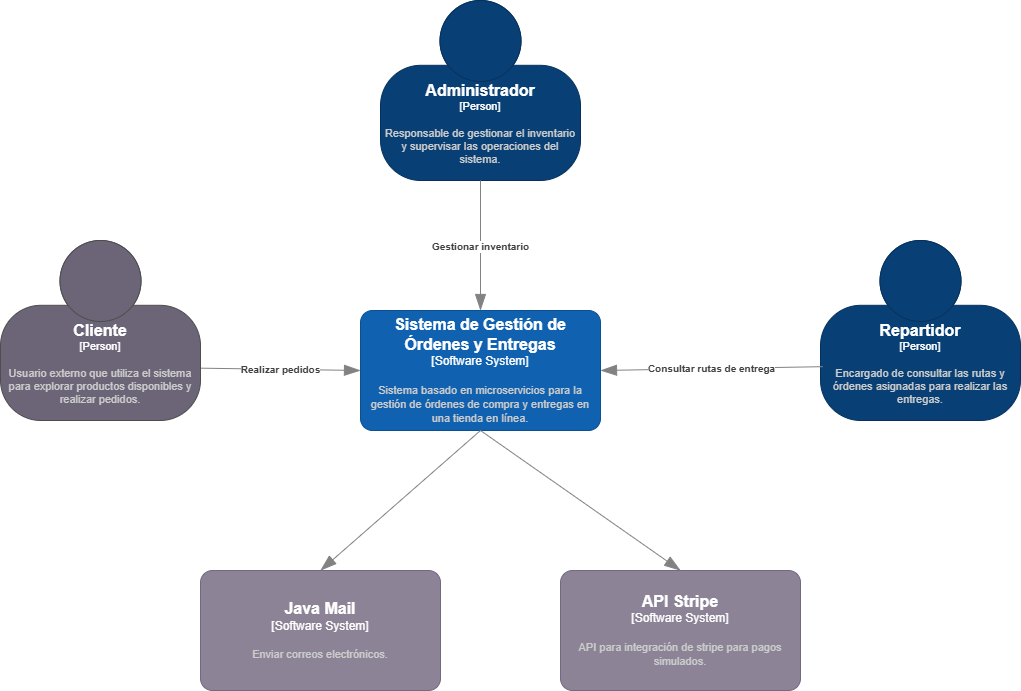

The diagram above was exported from draw.io. Its source (the exported page's mxGraphModel, read from the mxfile embedded in the PNG):
<mxGraphModel dx="2954" dy="2712" grid="1" gridSize="10" guides="1" tooltips="1" connect="1" arrows="1" fold="1" page="1" pageScale="1" pageWidth="827" pageHeight="1169" math="0" shadow="0">
  <root>
    <mxCell id="0" />
    <mxCell id="1" parent="0" />
    <object placeholders="1" c4Name="Administrador" c4Type="Person" c4Description="Responsable de gestionar el inventario y supervisar las operaciones del sistema." label="&lt;font style=&quot;font-size: 16px&quot;&gt;&lt;b&gt;%c4Name%&lt;/b&gt;&lt;/font&gt;&lt;div&gt;[%c4Type%]&lt;/div&gt;&lt;br&gt;&lt;div&gt;&lt;font style=&quot;font-size: 11px&quot;&gt;&lt;font color=&quot;#cccccc&quot;&gt;%c4Description%&lt;/font&gt;&lt;/div&gt;" id="2">
      <mxCell style="html=1;fontSize=11;dashed=0;whiteSpace=wrap;fillColor=#083F75;strokeColor=#06315C;fontColor=#ffffff;shape=mxgraph.c4.person2;align=center;metaEdit=1;points=[[0.5,0,0],[1,0.5,0],[1,0.75,0],[0.75,1,0],[0.5,1,0],[0.25,1,0],[0,0.75,0],[0,0.5,0]];resizable=0;" vertex="1" parent="1">
        <mxGeometry x="450" y="-130" width="200" height="180" as="geometry" />
      </mxCell>
    </object>
    <object placeholders="1" c4Name="Sistema de Gestión de Órdenes y Entregas" c4Type="Software System" c4Description="Sistema basado en microservicios para la &#10;gestión de órdenes de compra y entregas en una tienda en línea." label="&lt;font style=&quot;font-size: 16px&quot;&gt;&lt;b&gt;%c4Name%&lt;/b&gt;&lt;/font&gt;&lt;div&gt;[%c4Type%]&lt;/div&gt;&lt;br&gt;&lt;div&gt;&lt;font style=&quot;font-size: 11px&quot;&gt;&lt;font color=&quot;#cccccc&quot;&gt;%c4Description%&lt;/font&gt;&lt;/div&gt;" id="3">
      <mxCell style="rounded=1;whiteSpace=wrap;html=1;labelBackgroundColor=none;fillColor=#1061B0;fontColor=#ffffff;align=center;arcSize=10;strokeColor=#0D5091;metaEdit=1;resizable=0;points=[[0.25,0,0],[0.5,0,0],[0.75,0,0],[1,0.25,0],[1,0.5,0],[1,0.75,0],[0.75,1,0],[0.5,1,0],[0.25,1,0],[0,0.75,0],[0,0.5,0],[0,0.25,0]];" vertex="1" parent="1">
        <mxGeometry x="430" y="180" width="240" height="120" as="geometry" />
      </mxCell>
    </object>
    <object placeholders="1" c4Type="Relationship" c4Description="Gestionar inventario" label="&lt;div style=&quot;text-align: left&quot;&gt;&lt;div style=&quot;text-align: center&quot;&gt;&lt;b&gt;%c4Description%&lt;/b&gt;&lt;/div&gt;" id="4">
      <mxCell style="endArrow=blockThin;html=1;fontSize=10;fontColor=#404040;strokeWidth=1;endFill=1;strokeColor=#828282;elbow=vertical;metaEdit=1;endSize=14;startSize=14;jumpStyle=arc;jumpSize=16;rounded=0;exitX=0.5;exitY=1;exitDx=0;exitDy=0;exitPerimeter=0;entryX=0.5;entryY=0;entryDx=0;entryDy=0;entryPerimeter=0;" edge="1" source="2" target="3" parent="1">
        <mxGeometry width="240" relative="1" as="geometry">
          <mxPoint x="280" y="110" as="sourcePoint" />
          <mxPoint x="520" y="110" as="targetPoint" />
          <mxPoint as="offset" />
        </mxGeometry>
      </mxCell>
    </object>
    <object placeholders="1" c4Name="Repartidor" c4Type="Person" c4Description="Encargado de consultar las rutas y órdenes asignadas para realizar las entregas." label="&lt;font style=&quot;font-size: 16px&quot;&gt;&lt;b&gt;%c4Name%&lt;/b&gt;&lt;/font&gt;&lt;div&gt;[%c4Type%]&lt;/div&gt;&lt;br&gt;&lt;div&gt;&lt;font style=&quot;font-size: 11px&quot;&gt;&lt;font color=&quot;#cccccc&quot;&gt;%c4Description%&lt;/font&gt;&lt;/div&gt;" id="5">
      <mxCell style="html=1;fontSize=11;dashed=0;whiteSpace=wrap;fillColor=#083F75;strokeColor=#06315C;fontColor=#ffffff;shape=mxgraph.c4.person2;align=center;metaEdit=1;points=[[0.5,0,0],[1,0.5,0],[1,0.75,0],[0.75,1,0],[0.5,1,0],[0.25,1,0],[0,0.75,0],[0,0.5,0]];resizable=0;" vertex="1" parent="1">
        <mxGeometry x="890" y="110" width="200" height="180" as="geometry" />
      </mxCell>
    </object>
    <object placeholders="1" c4Type="Relationship" c4Description="Realizar pedidos" label="&lt;div style=&quot;text-align: left&quot;&gt;&lt;div style=&quot;text-align: center&quot;&gt;&lt;b&gt;%c4Description%&lt;/b&gt;&lt;/div&gt;" id="6">
      <mxCell style="endArrow=blockThin;html=1;fontSize=10;fontColor=#404040;strokeWidth=1;endFill=1;strokeColor=#828282;elbow=vertical;metaEdit=1;endSize=14;startSize=14;jumpStyle=arc;jumpSize=16;rounded=0;exitX=0.984;exitY=0.709;exitDx=0;exitDy=0;exitPerimeter=0;entryX=0;entryY=0.5;entryDx=0;entryDy=0;entryPerimeter=0;" edge="1" source="8" target="3" parent="1">
        <mxGeometry width="240" relative="1" as="geometry">
          <mxPoint x="280.39999999999986" y="292.5799999999999" as="sourcePoint" />
          <mxPoint x="560" y="190" as="targetPoint" />
          <mxPoint as="offset" />
        </mxGeometry>
      </mxCell>
    </object>
    <object placeholders="1" c4Type="Relationship" c4Description="Consultar rutas de entrega" label="&lt;div style=&quot;text-align: left&quot;&gt;&lt;div style=&quot;text-align: center&quot;&gt;&lt;b&gt;%c4Description%&lt;/b&gt;&lt;/div&gt;" id="7">
      <mxCell style="endArrow=blockThin;html=1;fontSize=10;fontColor=#404040;strokeWidth=1;endFill=1;strokeColor=#828282;elbow=vertical;metaEdit=1;endSize=14;startSize=14;jumpStyle=arc;jumpSize=16;rounded=0;entryX=1;entryY=0.5;entryDx=0;entryDy=0;entryPerimeter=0;exitX=0.012;exitY=0.701;exitDx=0;exitDy=0;exitPerimeter=0;" edge="1" source="5" target="3" parent="1">
        <mxGeometry width="240" relative="1" as="geometry">
          <mxPoint x="430" y="400" as="sourcePoint" />
          <mxPoint x="440" y="250" as="targetPoint" />
          <mxPoint as="offset" />
        </mxGeometry>
      </mxCell>
    </object>
    <object placeholders="1" c4Name="Cliente" c4Type="Person" c4Description="Usuario externo que utiliza el sistema para explorar productos disponibles y realizar pedidos." label="&lt;font style=&quot;font-size: 16px&quot;&gt;&lt;b&gt;%c4Name%&lt;/b&gt;&lt;/font&gt;&lt;div&gt;[%c4Type%]&lt;/div&gt;&lt;br&gt;&lt;div&gt;&lt;font style=&quot;font-size: 11px&quot;&gt;&lt;font color=&quot;#cccccc&quot;&gt;%c4Description%&lt;/font&gt;&lt;/div&gt;" id="8">
      <mxCell style="html=1;fontSize=11;dashed=0;whiteSpace=wrap;fillColor=#6C6477;strokeColor=#4D4D4D;fontColor=#ffffff;shape=mxgraph.c4.person2;align=center;metaEdit=1;points=[[0.5,0,0],[1,0.5,0],[1,0.75,0],[0.75,1,0],[0.5,1,0],[0.25,1,0],[0,0.75,0],[0,0.5,0]];resizable=0;" vertex="1" parent="1">
        <mxGeometry x="70" y="110" width="200" height="180" as="geometry" />
      </mxCell>
    </object>
    <object placeholders="1" c4Name="API Stripe" c4Type="Software System" c4Description="API para integración de stripe para pagos simulados." label="&lt;font style=&quot;font-size: 16px&quot;&gt;&lt;b&gt;%c4Name%&lt;/b&gt;&lt;/font&gt;&lt;div&gt;[%c4Type%]&lt;/div&gt;&lt;br&gt;&lt;div&gt;&lt;font style=&quot;font-size: 11px&quot;&gt;&lt;font color=&quot;#cccccc&quot;&gt;%c4Description%&lt;/font&gt;&lt;/div&gt;" id="9">
      <mxCell style="rounded=1;whiteSpace=wrap;html=1;labelBackgroundColor=none;fillColor=#8C8496;fontColor=#ffffff;align=center;arcSize=10;strokeColor=#736782;metaEdit=1;resizable=0;points=[[0.25,0,0],[0.5,0,0],[0.75,0,0],[1,0.25,0],[1,0.5,0],[1,0.75,0],[0.75,1,0],[0.5,1,0],[0.25,1,0],[0,0.75,0],[0,0.5,0],[0,0.25,0]];" vertex="1" parent="1">
        <mxGeometry x="630" y="440" width="240" height="120" as="geometry" />
      </mxCell>
    </object>
    <object placeholders="1" c4Name="Java Mail" c4Type="Software System" c4Description="Enviar correos electrónicos." label="&lt;font style=&quot;font-size: 16px&quot;&gt;&lt;b&gt;%c4Name%&lt;/b&gt;&lt;/font&gt;&lt;div&gt;[%c4Type%]&lt;/div&gt;&lt;br&gt;&lt;div&gt;&lt;font style=&quot;font-size: 11px&quot;&gt;&lt;font color=&quot;#cccccc&quot;&gt;%c4Description%&lt;/font&gt;&lt;/div&gt;" id="10">
      <mxCell style="rounded=1;whiteSpace=wrap;html=1;labelBackgroundColor=none;fillColor=#8C8496;fontColor=#ffffff;align=center;arcSize=10;strokeColor=#736782;metaEdit=1;resizable=0;points=[[0.25,0,0],[0.5,0,0],[0.75,0,0],[1,0.25,0],[1,0.5,0],[1,0.75,0],[0.75,1,0],[0.5,1,0],[0.25,1,0],[0,0.75,0],[0,0.5,0],[0,0.25,0]];" vertex="1" parent="1">
        <mxGeometry x="270" y="440" width="240" height="120" as="geometry" />
      </mxCell>
    </object>
    <object placeholders="1" c4Type="Relationship" id="11">
      <mxCell style="endArrow=blockThin;html=1;fontSize=10;fontColor=#404040;strokeWidth=1;endFill=1;strokeColor=#828282;elbow=vertical;metaEdit=1;endSize=14;startSize=14;jumpStyle=arc;jumpSize=16;rounded=0;exitX=0.5;exitY=1;exitDx=0;exitDy=0;exitPerimeter=0;entryX=0.5;entryY=0;entryDx=0;entryDy=0;entryPerimeter=0;" edge="1" source="3" target="10" parent="1">
        <mxGeometry width="240" relative="1" as="geometry">
          <mxPoint x="2520" y="110" as="sourcePoint" />
          <mxPoint x="2922" y="270" as="targetPoint" />
        </mxGeometry>
      </mxCell>
    </object>
    <object placeholders="1" c4Type="Relationship" id="12">
      <mxCell style="endArrow=blockThin;html=1;fontSize=10;fontColor=#404040;strokeWidth=1;endFill=1;strokeColor=#828282;elbow=vertical;metaEdit=1;endSize=14;startSize=14;jumpStyle=arc;jumpSize=16;rounded=0;exitX=0.5;exitY=1;exitDx=0;exitDy=0;exitPerimeter=0;entryX=0.5;entryY=0;entryDx=0;entryDy=0;entryPerimeter=0;" edge="1" source="3" target="9" parent="1">
        <mxGeometry width="240" relative="1" as="geometry">
          <mxPoint x="500" y="310" as="sourcePoint" />
          <mxPoint x="500" y="470" as="targetPoint" />
        </mxGeometry>
      </mxCell>
    </object>
  </root>
</mxGraphModel>